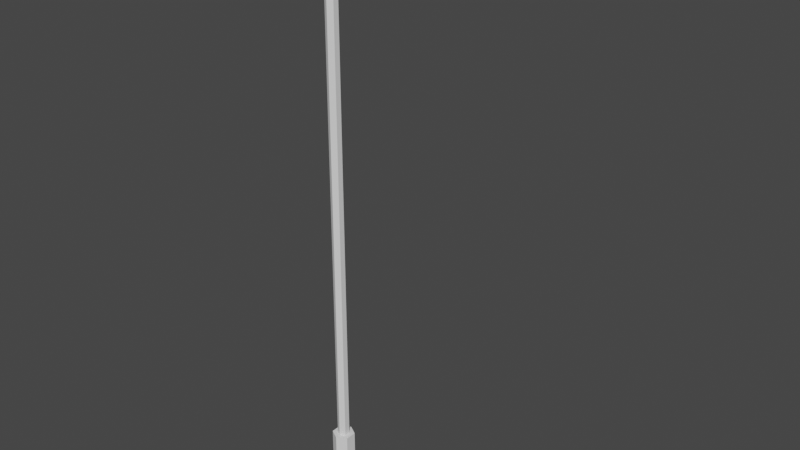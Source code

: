 # Source: StreetLight.blend  (saved by Blender 3.5.10; exported with 4.5.12 LTS)
import bpy
from mathutils import Matrix  # noqa: F401  (used for matrix-valued properties, if any)

bpy.ops.wm.read_factory_settings(use_empty=True)
scene = bpy.context.scene
scene.name = 'Scene'

# ---- collections
col_collection = bpy.data.collections.new('Collection'); scene.collection.children.link(col_collection)

# ---- world
world_world = bpy.data.worlds.new('World'); scene.world = world_world
world_world.use_nodes = True; world_world.node_tree.nodes.clear()
_N = world_world.node_tree.nodes; _L = world_world.node_tree.links
n0 = _N.new('ShaderNodeOutputWorld'); n0.name = 'World Output'; n0.location = (300, 300)
n1 = _N.new('ShaderNodeBackground'); n1.name = 'Background'; n1.location = (10, 300)
n1.inputs[0].default_value = (0.05088, 0.05088, 0.05088, 1.0)
_L.new(n1.outputs[0], n0.inputs[0])
n0.is_active_output = True
world_world.color = (0.05088, 0.05088, 0.05088)
world_world.use_sun_shadow = False
world_world.sun_shadow_jitter_overblur = 0.0

# ---- meshes
me_cylinder = bpy.data.meshes.new('Cylinder')
me_cylinder.from_pydata([(0.0, 0.1, -5.0), (0.0, 0.1, 3.006), (0.0866, 0.05, -5.0), (0.0866, 0.05, 3.006), (0.0866, -0.05, -5.0), (0.0866, -0.05, 3.006), (-8.742e-09, -0.1, -5.0), (-8.742e-09, -0.1, 3.006), (-0.0866, -0.05, -5.0), (-0.0866, -0.05, 3.006), (-0.0866, 0.05, -5.0), (-0.0866, 0.05, 3.006), (0.0, 0.1, -4.592), (0.0866, 0.05, -4.592), (0.0866, -0.05, -4.592), (-8.742e-09, -0.1, -4.592), (-0.0866, -0.05, -4.592), (-0.0866, 0.05, -4.592), (-3.955e-09, 0.1903, -5.0), (0.1648, 0.09513, -5.0), (0.1648, 0.09513, -4.592), (0.1648, -0.09513, -5.0), (0.1648, -0.09513, -4.592), (-1.665e-08, -0.1903, -5.0), (-1.665e-08, -0.1903, -4.592), (-0.1648, -0.09513, -5.0), (-0.1648, -0.09513, -4.592), (-0.1648, 0.09513, -5.0), (-0.1648, 0.09513, -4.592), (-3.955e-09, 0.1903, -4.592), (1.645e-07, 0.1, 3.298), (0.08479, 0.05, 3.28), (0.08479, -0.05, 3.28), (1.614e-07, -0.1, 3.298), (-0.08479, -0.05, 3.315), (-0.08479, 0.05, 3.315), (0.05355, 0.1, 3.555), (0.1307, 0.05, 3.516), (0.1307, -0.05, 3.516), (0.05355, -0.1, 3.555), (-0.0236, -0.05, 3.595), (-0.0236, 0.05, 3.595), (0.1834, 0.1, 3.81), (0.2443, 0.05, 3.749), (0.2443, -0.05, 3.749), (0.1834, -0.1, 3.81), (0.1225, -0.05, 3.872), (0.1225, 0.05, 3.872), (0.408, 0.1, 4.033), (0.4482, 0.05, 3.956), (0.4482, -0.05, 3.956), (0.408, -0.1, 4.033), (0.3678, -0.05, 4.109), (0.3678, 0.05, 4.109), (0.7041, 0.1, 4.188), (0.7191, 0.05, 4.102), (0.7191, -0.05, 4.102), (0.7041, -0.1, 4.188), (0.689, -0.05, 4.273), (0.689, 0.05, 4.273), (1.322, 0.1, 4.288), (1.332, 0.05, 4.202), (1.332, -0.05, 4.202), (1.322, -0.1, 4.288), (1.313, -0.05, 4.374), (1.313, 0.05, 4.374), (2.656, 0.1, 4.445), (2.665, 0.05, 4.359), (2.665, -0.05, 4.359), (2.656, -0.1, 4.445), (2.647, -0.05, 4.531), (2.647, 0.05, 4.531), (1.342, 0.1717, 4.141), (1.387, 0.3433, 4.147), (1.342, -0.1717, 4.141), (1.387, -0.3433, 4.147), (1.353, -0.1717, 4.456), (1.353, 0.1717, 4.456), (2.671, 0.1717, 4.286), (2.613, 0.3433, 4.28), (2.671, -0.1717, 4.286), (2.613, -0.3433, 4.28), (2.579, -0.1717, 4.588), (2.579, 0.1717, 4.588)], [], [(12, 1, 3, 13), (13, 3, 5, 14), (14, 5, 7, 15), (15, 7, 9, 16), (7, 5, 32, 33), (16, 9, 11, 17), (17, 11, 1, 12), (0, 2, 4, 6, 8, 10), (2, 0, 18, 19), (8, 6, 23, 25), (14, 15, 24, 22), (10, 8, 25, 27), (0, 10, 27, 18), (15, 16, 26, 24), (27, 28, 29, 18), (25, 26, 28, 27), (23, 24, 26, 25), (21, 22, 24, 23), (19, 20, 22, 21), (18, 29, 20, 19), (17, 12, 29, 28), (6, 4, 21, 23), (4, 2, 19, 21), (13, 14, 22, 20), (16, 17, 28, 26), (12, 13, 20, 29), (30, 35, 41, 36), (1, 11, 35, 30), (9, 7, 33, 34), (5, 3, 31, 32), (11, 9, 34, 35), (3, 1, 30, 31), (41, 40, 46, 47), (34, 33, 39, 40), (32, 31, 37, 38), (35, 34, 40, 41), (33, 32, 38, 39), (31, 30, 36, 37), (42, 47, 53, 48), (39, 38, 44, 45), (37, 36, 42, 43), (36, 41, 47, 42), (40, 39, 45, 46), (38, 37, 43, 44), (53, 52, 58, 59), (46, 45, 51, 52), (44, 43, 49, 50), (47, 46, 52, 53), (45, 44, 50, 51), (43, 42, 48, 49), (54, 59, 65, 60), (51, 50, 56, 57), (49, 48, 54, 55), (48, 53, 59, 54), (52, 51, 57, 58), (50, 49, 55, 56), (69, 70, 82, 81), (58, 57, 63, 64), (56, 55, 61, 62), (59, 58, 64, 65), (57, 56, 62, 63), (55, 54, 60, 61), (67, 66, 71, 70, 69, 68), (62, 61, 72, 74), (65, 64, 76, 77), (68, 69, 81, 80), (61, 60, 73, 72), (71, 66, 79, 83), (73, 77, 83, 79), (76, 75, 81, 82), (74, 72, 78, 80), (77, 76, 82, 83), (75, 74, 80, 81), (72, 73, 79, 78), (60, 65, 77, 73), (66, 67, 78, 79), (63, 62, 74, 75), (70, 71, 83, 82), (67, 68, 80, 78), (64, 63, 75, 76)])
_uv = me_cylinder.uv_layers.new(name='UVMap')
_uv.uv.foreach_set('vector', [1.0, 0.5204, 1.0, 1.0, 0.8333, 1.0, 0.8333, 0.5204, 0.8333, 0.5204, 0.8333, 1.0, 0.6667, 1.0, 0.6667, 0.5204, 0.6667, 0.5204, 0.6667, 1.0, 0.5, 1.0, 0.5, 0.5204, 0.5, 0.5204, 0.5, 1.0, 0.3333, 1.0, 0.3333, 0.5204, 0.5, 1.0, 0.6667, 1.0, 0.6667, 1.0, 0.5, 1.0, 0.3333, 0.5204, 0.3333, 1.0, 0.1667, 1.0, 0.1667, 0.5204, 0.1667, 0.5204, 0.1667, 1.0, -8.941e-08, 1.0, -8.941e-08, 0.5204, 0.75, 0.49, 0.9578, 0.37, 0.9578, 0.13, 0.75, 0.01, 0.5422, 0.13, 0.5422, 0.37, 0.9578, 0.37, 0.75, 0.49, 0.75, 0.49, 0.9578, 0.37, 0.5422, 0.13, 0.75, 0.01, 0.75, 0.01, 0.5422, 0.13, 0.6667, 0.5204, 0.5, 0.5204, 0.5, 0.5204, 0.6667, 0.5204, 0.5422, 0.37, 0.5422, 0.13, 0.5422, 0.13, 0.5422, 0.37, 0.75, 0.49, 0.5422, 0.37, 0.5422, 0.37, 0.75, 0.49, 0.5, 0.5204, 0.3333, 0.5204, 0.3333, 0.5204, 0.5, 0.5204, 0.1667, 0.5, 0.1667, 0.5204, -8.941e-08, 0.5204, -8.941e-08, 0.5, 0.3333, 0.5, 0.3333, 0.5204, 0.1667, 0.5204, 0.1667, 0.5, 0.5, 0.5, 0.5, 0.5204, 0.3333, 0.5204, 0.3333, 0.5, 0.6667, 0.5, 0.6667, 0.5204, 0.5, 0.5204, 0.5, 0.5, 0.8333, 0.5, 0.8333, 0.5204, 0.6667, 0.5204, 0.6667, 0.5, 1.0, 0.5, 1.0, 0.5204, 0.8333, 0.5204, 0.8333, 0.5, 0.1667, 0.5204, -8.941e-08, 0.5204, -8.941e-08, 0.5204, 0.1667, 0.5204, 0.75, 0.01, 0.9578, 0.13, 0.9578, 0.13, 0.75, 0.01, 0.9578, 0.13, 0.9578, 0.37, 0.9578, 0.37, 0.9578, 0.13, 0.8333, 0.5204, 0.6667, 0.5204, 0.6667, 0.5204, 0.8333, 0.5204, 0.3333, 0.5204, 0.1667, 0.5204, 0.1667, 0.5204, 0.3333, 0.5204, 1.0, 0.5204, 0.8333, 0.5204, 0.8333, 0.5204, 1.0, 0.5204, -8.941e-08, 1.0, 0.1667, 1.0, 0.1667, 1.0, -8.941e-08, 1.0, -8.941e-08, 1.0, 0.1667, 1.0, 0.1667, 1.0, -8.941e-08, 1.0, 0.3333, 1.0, 0.5, 1.0, 0.5, 1.0, 0.3333, 1.0, 0.6667, 1.0, 0.8333, 1.0, 0.8333, 1.0, 0.6667, 1.0, 0.1667, 1.0, 0.3333, 1.0, 0.3333, 1.0, 0.1667, 1.0, 0.8333, 1.0, 1.0, 1.0, 1.0, 1.0, 0.8333, 1.0, 0.1667, 1.0, 0.3333, 1.0, 0.3333, 1.0, 0.1667, 1.0, 0.3333, 1.0, 0.5, 1.0, 0.5, 1.0, 0.3333, 1.0, 0.6667, 1.0, 0.8333, 1.0, 0.8333, 1.0, 0.6667, 1.0, 0.1667, 1.0, 0.3333, 1.0, 0.3333, 1.0, 0.1667, 1.0, 0.5, 1.0, 0.6667, 1.0, 0.6667, 1.0, 0.5, 1.0, 0.8333, 1.0, 1.0, 1.0, 1.0, 1.0, 0.8333, 1.0, -8.941e-08, 1.0, 0.1667, 1.0, 0.1667, 1.0, -8.941e-08, 1.0, 0.5, 1.0, 0.6667, 1.0, 0.6667, 1.0, 0.5, 1.0, 0.8333, 1.0, 1.0, 1.0, 1.0, 1.0, 0.8333, 1.0, -8.941e-08, 1.0, 0.1667, 1.0, 0.1667, 1.0, -8.941e-08, 1.0, 0.3333, 1.0, 0.5, 1.0, 0.5, 1.0, 0.3333, 1.0, 0.6667, 1.0, 0.8333, 1.0, 0.8333, 1.0, 0.6667, 1.0, 0.1667, 1.0, 0.3333, 1.0, 0.3333, 1.0, 0.1667, 1.0, 0.3333, 1.0, 0.5, 1.0, 0.5, 1.0, 0.3333, 1.0, 0.6667, 1.0, 0.8333, 1.0, 0.8333, 1.0, 0.6667, 1.0, 0.1667, 1.0, 0.3333, 1.0, 0.3333, 1.0, 0.1667, 1.0, 0.5, 1.0, 0.6667, 1.0, 0.6667, 1.0, 0.5, 1.0, 0.8333, 1.0, 1.0, 1.0, 1.0, 1.0, 0.8333, 1.0, -8.941e-08, 1.0, 0.1667, 1.0, 0.1667, 1.0, -8.941e-08, 1.0, 0.5, 1.0, 0.6667, 1.0, 0.6667, 1.0, 0.5, 1.0, 0.8333, 1.0, 1.0, 1.0, 1.0, 1.0, 0.8333, 1.0, -8.941e-08, 1.0, 0.1667, 1.0, 0.1667, 1.0, -8.941e-08, 1.0, 0.3333, 1.0, 0.5, 1.0, 0.5, 1.0, 0.3333, 1.0, 0.6667, 1.0, 0.8333, 1.0, 0.8333, 1.0, 0.6667, 1.0, 0.25, 0.01, 0.04215, 0.13, 0.04215, 0.13, 0.25, 0.01, 0.3333, 1.0, 0.5, 1.0, 0.5, 1.0, 0.3333, 1.0, 0.6667, 1.0, 0.8333, 1.0, 0.8333, 1.0, 0.6667, 1.0, 0.1667, 1.0, 0.3333, 1.0, 0.3333, 1.0, 0.1667, 1.0, 0.5, 1.0, 0.6667, 1.0, 0.6667, 1.0, 0.5, 1.0, 0.8333, 1.0, 1.0, 1.0, 1.0, 1.0, 0.8333, 1.0, 0.4578, 0.37, 0.25, 0.49, 0.04215, 0.37, 0.04215, 0.13, 0.25, 0.01, 0.4578, 0.13, 0.6667, 1.0, 0.8333, 1.0, 0.8333, 1.0, 0.6667, 1.0, 0.1667, 1.0, 0.3333, 1.0, 0.3333, 1.0, 0.1667, 1.0, 0.4578, 0.13, 0.25, 0.01, 0.25, 0.01, 0.4578, 0.13, 0.8333, 1.0, 1.0, 1.0, 1.0, 1.0, 0.8333, 1.0, 0.04215, 0.37, 0.25, 0.49, 0.25, 0.49, 0.04215, 0.37, -8.941e-08, 1.0, 0.1667, 1.0, 0.1667, 1.0, -8.941e-08, 1.0, 0.3333, 1.0, 0.5, 1.0, 0.5, 1.0, 0.3333, 1.0, 0.6667, 1.0, 0.8333, 1.0, 0.8333, 1.0, 0.6667, 1.0, 0.1667, 1.0, 0.3333, 1.0, 0.3333, 1.0, 0.1667, 1.0, 0.5, 1.0, 0.6667, 1.0, 0.6667, 1.0, 0.5, 1.0, 0.8333, 1.0, 1.0, 1.0, 1.0, 1.0, 0.8333, 1.0, -8.941e-08, 1.0, 0.1667, 1.0, 0.1667, 1.0, -8.941e-08, 1.0, 0.25, 0.49, 0.4578, 0.37, 0.4578, 0.37, 0.25, 0.49, 0.5, 1.0, 0.6667, 1.0, 0.6667, 1.0, 0.5, 1.0, 0.04215, 0.13, 0.04215, 0.37, 0.04215, 0.37, 0.04215, 0.13, 0.4578, 0.37, 0.4578, 0.13, 0.4578, 0.13, 0.4578, 0.37, 0.3333, 1.0, 0.5, 1.0, 0.5, 1.0, 0.3333, 1.0])
me_cylinder.use_remesh_fix_poles = True
me_cylinder.use_remesh_preserve_attributes = False
me_cylinder.update()

# ---- objects
ob_cylinder = bpy.data.objects.new('Cylinder', me_cylinder)

# ---- transforms, parenting, visibility, modifiers, constraints
ob_cylinder.location = (0.0, 0.0, 4.997)

# ---- collection membership
col_collection.objects.link(ob_cylinder)

# ---- scene / render settings (as saved in the file)
scene.frame_start = 1; scene.frame_end = 250; scene.frame_set(1)
scene.render.engine = 'BLENDER_EEVEE_NEXT'
scene.cycles.sampling_pattern = 'TABULATED_SOBOL'
scene.cycles.use_light_tree = False
scene.view_settings.view_transform = 'Filmic'
bpy.context.view_layer.update()

# ---- added for rendering (the .blend has no active camera and no usable light): camera, sun
cam_auto = bpy.data.cameras.new('AutoCamera')
cam_auto.lens = 50.0
cam_auto.sensor_width = 36.0
cam_auto.clip_end = 1000.0
ob_auto_camera = bpy.data.objects.new('AutoCamera', cam_auto)
scene.collection.objects.link(ob_auto_camera)
ob_auto_camera.location = (10.5258, -11.1273, 12.2094)
ob_auto_camera.rotation_euler = (1.09748, -7.21219e-08, 0.694738)
scene.camera = ob_auto_camera
light_auto_sun = bpy.data.lights.new('AutoSun', 'SUN')
light_auto_sun.energy = 3.0
light_auto_sun.angle = 0.0523599
ob_auto_sun = bpy.data.objects.new('AutoSun', light_auto_sun)
scene.collection.objects.link(ob_auto_sun)
ob_auto_sun.rotation_euler = (0.872665, 0.174533, 0.523599)
bpy.context.view_layer.update()
